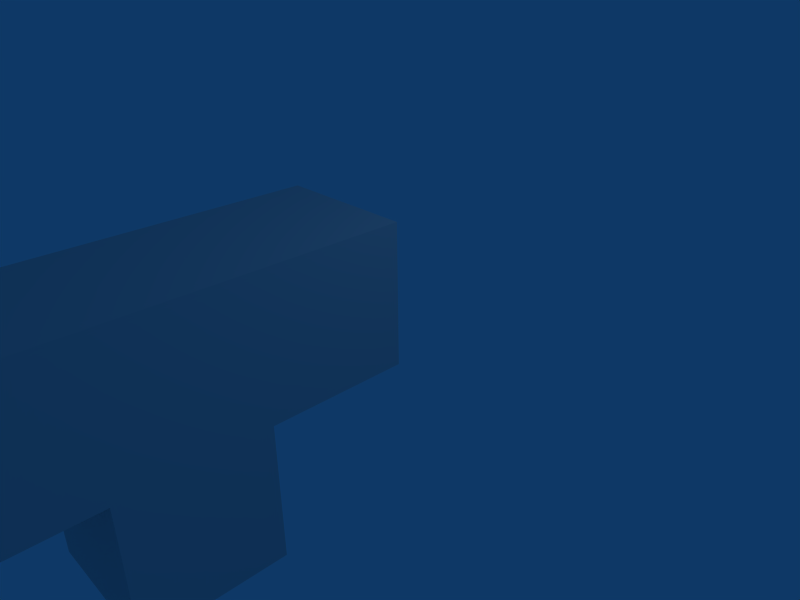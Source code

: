 # Source: demo_weapon_1P.blend  (saved by Blender 2.45.0; exported with 4.5.12 LTS)
import bpy
from mathutils import Matrix  # noqa: F401  (used for matrix-valued properties, if any)

bpy.ops.wm.read_factory_settings(use_empty=True)
scene = bpy.context.scene
scene.name = 'Scene'

# ---- collections
col_collection_1 = bpy.data.collections.new('Collection 1'); scene.collection.children.link(col_collection_1)

# ---- world
world_world = bpy.data.worlds.new('World'); scene.world = world_world
world_world.color = (0.05656, 0.2208, 0.4)
world_world.use_sun_shadow = False
world_world.sun_shadow_jitter_overblur = 0.0
world_world.cycles.sampling_method = 'MANUAL'
world_world.cycles.sample_map_resolution = 256

# ---- cameras
cam_camera = bpy.data.cameras.new('Camera')
cam_camera.passepartout_alpha = 0.2
cam_camera.clip_end = 100.0
cam_camera.lens = 35.0
cam_camera.ortho_scale = 7.314
cam_camera.show_passepartout = False
cam_camera.show_safe_areas = True
cam_camera.dof.focus_distance = 0.0
cam_camera.dof.aperture_fstop = 128.0

# ---- lights
light_spot = bpy.data.lights.new('Spot', 'POINT')
light_spot.transmission_factor = 0.0
light_spot.cutoff_distance = 30.0
light_spot.energy = 100.0
light_spot.shadow_buffer_clip_start = 1.001
light_spot.shadow_soft_size = 1.0
light_spot.shadow_maximum_resolution = 0.006
light_spot.use_absolute_resolution = True
light_spot.cycles.use_multiple_importance_sampling = False

# ---- meshes
me_cube_001 = bpy.data.meshes.new('Cube.001')
me_cube_001.from_pydata([(-1.0, 0.5, 0.0), (-1.0, 2.5, 0.0), (1.0, 2.5, 0.0), (1.0, 0.5, 0.0), (-1.0, 0.5, 2.0), (-1.0, 2.5, 2.0), (1.0, 2.5, 2.0), (1.0, 0.5, 2.0), (1.0, -5.5, 2.0), (-1.0, -5.5, 2.0), (1.0, -5.5, 1.252e-06), (-1.0, -5.5, 1.252e-06), (1.0, 0.5, -2.0), (1.0, 2.5, -2.0), (-1.0, 2.5, -2.0), (-1.0, 0.5, -2.0), (1.0, 4.5, 2.0), (-1.0, 4.5, 2.0), (1.0, 4.5, -2.384e-07), (-1.0, 4.5, -2.384e-07)], [], [(19, 17, 18), (17, 16, 18), (2, 1, 19), (2, 19, 18), (5, 6, 16), (5, 16, 17), (1, 5, 19), (5, 17, 19), (6, 2, 16), (2, 18, 16), (13, 12, 15), (13, 15, 14), (1, 2, 13), (1, 13, 14), (0, 1, 14), (0, 14, 15), (3, 0, 15), (3, 15, 12), (2, 3, 12), (2, 12, 13), (10, 8, 9), (10, 9, 11), (0, 3, 10), (0, 10, 11), (7, 4, 9), (7, 9, 8), (4, 0, 11), (4, 11, 9), (3, 7, 8), (3, 8, 10), (2, 6, 7), (2, 7, 3), (0, 4, 1), (4, 5, 1), (4, 7, 5), (7, 6, 5)])
_uv = me_cube_001.uv_layers.new(name='UVTex')
_uv.uv.foreach_set('vector', [0.1657, 0.833, 0.1662, 0.9995, 0.0, 0.8335, 0.1662, 0.9995, 0.0005082, 1.0, 0.0, 0.8335, 0.8313, 1.0, 0.8308, 0.8335, 0.9964, 0.833, 0.8313, 1.0, 0.9964, 0.833, 0.997, 0.9995, 0.8323, 0.167, 0.6667, 0.1665, 0.6672, 0.0, 0.8323, 0.167, 0.6672, 0.0, 0.8328, 0.0005106, 0.4985, 0.6665, 0.6641, 0.666, 0.499, 0.833, 0.6641, 0.666, 0.6646, 0.8325, 0.499, 0.833, 0.3318, 0.167, 0.1662, 0.1665, 0.3323, 0.0005108, 0.1662, 0.1665, 0.1667, 0.0, 0.3323, 0.0005108, 0.499, 1.0, 0.4985, 0.8335, 0.6641, 0.833, 0.499, 1.0, 0.6641, 0.833, 0.6646, 0.9995, 0.8308, 0.9995, 0.6651, 1.0, 0.6646, 0.8335, 0.8308, 0.9995, 0.6646, 0.8335, 0.8303, 0.833, 0.498, 0.5, 0.4985, 0.6665, 0.3328, 0.667, 0.498, 0.5, 0.3328, 0.667, 0.3323, 0.5005, 0.4985, 0.9995, 0.3328, 1.0, 0.3323, 0.8335, 0.4985, 0.9995, 0.3323, 0.8335, 0.498, 0.833, 0.1662, 0.1665, 0.1657, 0.333, 0.0, 0.3325, 0.1662, 0.1665, 0.0, 0.3325, 0.0005082, 0.166, 0.1662, 0.8335, 0.3318, 0.833, 0.3323, 0.9995, 0.1662, 0.8335, 0.3323, 0.9995, 0.1667, 1.0, 1.0, 0.4995, 0.8343, 0.5, 0.8328, 0.0005107, 1.0, 0.4995, 0.8328, 0.0005107, 0.9985, 0.0, 0.6662, 0.333, 0.8318, 0.3335, 0.8303, 0.833, 0.6662, 0.333, 0.8303, 0.833, 0.6646, 0.8325, 0.6636, 0.4995, 0.498, 0.5, 0.4964, 0.0005107, 0.6636, 0.4995, 0.4964, 0.0005107, 0.6621, 0.0, 0.1657, 0.333, 0.3313, 0.3335, 0.3298, 0.833, 0.1657, 0.333, 0.3298, 0.833, 0.1641, 0.8325, 0.1662, 0.1665, 0.3318, 0.167, 0.3313, 0.3335, 0.1662, 0.1665, 0.3313, 0.3335, 0.1657, 0.333, 0.498, 0.5, 0.6636, 0.4995, 0.4985, 0.6665, 0.6636, 0.4995, 0.6641, 0.666, 0.4985, 0.6665, 0.8318, 0.3335, 0.6662, 0.333, 0.8323, 0.167, 0.6662, 0.333, 0.6667, 0.1665, 0.8323, 0.167])
me_cube_001.use_remesh_preserve_volume = False
me_cube_001.use_remesh_preserve_attributes = False
me_cube_001.use_mirror_vertex_groups = False
me_cube_001.update()
arm_armature = bpy.data.armatures.new('Armature')  # bones are not reproduced

# ---- objects
ob_armature = bpy.data.objects.new('Armature', arm_armature)
ob_cube = bpy.data.objects.new('Cube', me_cube_001)
ob_lamp = bpy.data.objects.new('Lamp', light_spot)
ob_camera = bpy.data.objects.new('Camera', cam_camera)

# ---- transforms, parenting, visibility, modifiers, constraints
ob_armature.location = (0.001158, -7.33e-05, 0.0)
ob_armature.lock_rotations_4d = False
ob_armature.empty_display_type = 'ARROWS'
ob_armature.color = (0.0, 0.0, 0.0, 1.0)
ob_armature.lineart.crease_threshold = 0.0
ob_cube.parent = ob_armature
ob_cube.matrix_parent_inverse = Matrix(((1.0, 0.0, 0.0, -0.001158), (0.0, 1.0, 0.0, 7.33e-05), (0.0, 0.0, 1.0, 0.0), (0.0, 0.0, 0.0, 1.0)))
ob_cube.location = (0.0, -5.0, 0.0)
ob_cube.lock_rotations_4d = False
ob_cube.empty_display_type = 'ARROWS'
ob_cube.color = (0.0, 0.0, 0.0, 1.0)
ob_cube.lineart.crease_threshold = 0.0
_vg = ob_cube.vertex_groups.new(name='xr')
_vg.add([0, 1, 2, 3, 4, 5, 6, 7, 8, 9, 10, 11, 12, 13, 14, 15, 16, 17, 18, 19], 1.0, 'REPLACE')
_m = ob_cube.modifiers.new('Armature', 'ARMATURE')
_m.object = ob_armature
_m.use_bone_envelopes = True
ob_lamp.location = (4.076, 1.005, 5.904)
ob_lamp.rotation_euler = (0.6503, 0.05522, 1.866)
ob_lamp.lock_rotations_4d = False
ob_lamp.empty_display_type = 'ARROWS'
ob_lamp.color = (0.0, 0.0, 0.0, 0.0)
ob_lamp.lineart.crease_threshold = 0.0
ob_camera.location = (7.481, -6.508, 5.344)
ob_camera.rotation_euler = (1.109, 0.01082, 0.8149)
ob_camera.lock_rotations_4d = False
ob_camera.empty_display_type = 'ARROWS'
ob_camera.color = (0.0, 0.0, 0.0, 0.0)
ob_camera.display_type = 'WIRE'
ob_camera.lineart.crease_threshold = 0.0

# ---- collection membership
col_collection_1.objects.link(ob_armature)
col_collection_1.objects.link(ob_cube)
col_collection_1.objects.link(ob_lamp)
col_collection_1.objects.link(ob_camera)

# ---- scene / render settings (as saved in the file)
scene.camera = ob_camera
scene.frame_start = 1; scene.frame_end = 250; scene.frame_set(1)
scene.render.engine = 'BLENDER_EEVEE_NEXT'
scene.render.image_settings.file_format = 'JPEG'
scene.render.image_settings.color_mode = 'RGB'
scene.render.image_settings.compression = 90
scene.render.resolution_x = 800
scene.render.resolution_y = 600
scene.render.pixel_aspect_x = 100.0
scene.render.pixel_aspect_y = 100.0
scene.render.fps = 25
scene.render.dither_intensity = 0.0
scene.render.use_compositing = False
scene.render.use_sequencer = False
scene.render.bake_margin = 2
scene.render.bake_bias = 0.0
scene.render.use_stamp_time = False
scene.render.use_stamp_date = False
scene.render.use_stamp_frame = False
scene.render.use_stamp_camera = False
scene.render.use_stamp_scene = False
scene.render.use_stamp_filename = False
scene.render.use_stamp_render_time = False
scene.render.stamp_font_size = 0
scene.cycles.use_denoising = False
scene.cycles.samples = 10
scene.cycles.sampling_pattern = 'TABULATED_SOBOL'
scene.cycles.light_sampling_threshold = 0.0
scene.cycles.use_adaptive_sampling = False
scene.cycles.use_light_tree = False
scene.cycles.blur_glossy = 0.0
scene.cycles.volume_bounces = 1
scene.cycles.pixel_filter_type = 'GAUSSIAN'
scene.cycles.sample_clamp_indirect = 0.0
scene.view_settings.view_transform = 'Raw'
bpy.context.view_layer.update()
